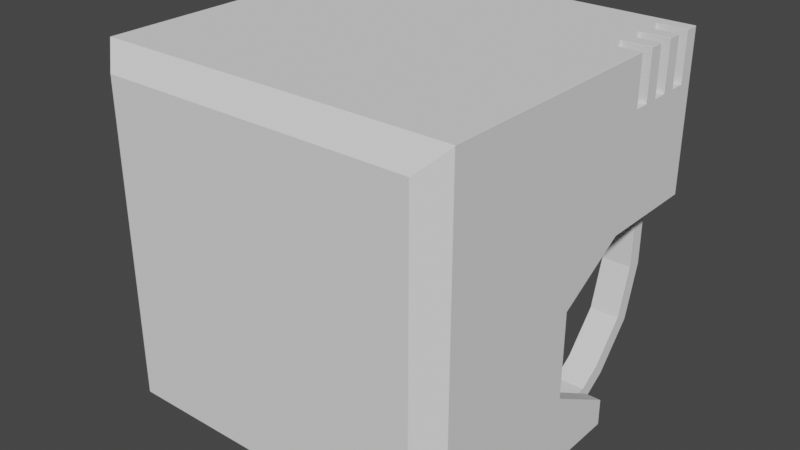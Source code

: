 # Source: robot.blend  (saved by Blender 3.3.6; exported with 4.5.12 LTS)
import bpy
from mathutils import Matrix  # noqa: F401  (used for matrix-valued properties, if any)

bpy.ops.wm.read_factory_settings(use_empty=True)
scene = bpy.context.scene
scene.name = 'Scene'

# ---- collections
col_collection = bpy.data.collections.new('Collection'); scene.collection.children.link(col_collection)

# ---- world
world_world = bpy.data.worlds.new('World'); scene.world = world_world
world_world.use_nodes = True; world_world.node_tree.nodes.clear()
_N = world_world.node_tree.nodes; _L = world_world.node_tree.links
n0 = _N.new('ShaderNodeOutputWorld'); n0.name = 'World Output'; n0.location = (300, 300)
n1 = _N.new('ShaderNodeBackground'); n1.name = 'Background'; n1.location = (10, 300)
n1.inputs[0].default_value = (0.05088, 0.05088, 0.05088, 1.0)
_L.new(n1.outputs[0], n0.inputs[0])
n0.is_active_output = True
world_world.color = (0.05088, 0.05088, 0.05088)
world_world.use_sun_shadow = False
world_world.sun_shadow_jitter_overblur = 0.0

# ---- meshes
me_cube_002 = bpy.data.meshes.new('Cube.002')
me_cube_002.from_pydata([(-0.3267, 0.3267, 0.3267), (0.0, 0.3267, 0.0362), (-0.3267, 0.1348, -0.3267), (-0.3267, 0.3267, 0.0362), (-0.3267, 0.1348, -0.277), (-0.3267, -0.0004316, -0.1989), (-0.3267, -0.0004316, -0.03954), (-0.3267, 0.1307, 0.0362), (0.0, 0.3267, 0.3267), (0.0, 0.1348, -0.3267), (-0.3267, 0.1307, 0.3267), (0.0, 0.1307, 0.3267), (0.0, -0.3267, 0.0362), (0.0, -0.3267, -0.1989), (0.0, -0.3267, -0.277), (0.0, -0.3267, -0.03954), (-0.2734, 0.3267, 0.3267), (-0.2734, 0.3267, 0.0362), (-0.2734, 0.1348, -0.3267), (-0.2734, 0.1307, 0.3267), (-0.246, -0.3267, -0.03954), (-0.246, -0.3267, -0.1989), (-0.246, -0.3267, -0.277), (-0.246, -0.3267, 0.0362), (0.0, 0.3267, 0.2382), (-0.3267, 0.3267, 0.2382), (-0.3267, 0.1307, 0.2382), (0.0, -0.3267, 0.2382), (-0.246, -0.3267, 0.2382), (-0.2734, 0.3267, 0.2382), (-0.3267, 0.1587, 0.3267), (-0.3267, 0.1867, 0.3267), (-0.3267, 0.2147, 0.3267), (-0.3267, 0.2427, 0.3267), (-0.3267, 0.2707, 0.3267), (-0.3267, 0.2987, 0.3267), (-0.3267, 0.1587, 0.0362), (-0.3267, 0.1867, 0.0362), (-0.3267, 0.2147, 0.0362), (-0.3267, 0.2427, 0.0362), (-0.3267, 0.2707, 0.0362), (-0.3267, 0.2987, 0.0362), (0.0, 0.2987, 0.3267), (0.0, 0.2707, 0.3267), (0.0, 0.2427, 0.3267), (0.0, 0.2147, 0.3267), (0.0, 0.1867, 0.3267), (0.0, 0.1587, 0.3267), (-0.2734, 0.1587, 0.3267), (-0.2734, 0.1867, 0.3267), (-0.2734, 0.2147, 0.3267), (-0.2734, 0.2427, 0.3267), (-0.2734, 0.2707, 0.3267), (-0.2734, 0.2987, 0.3267), (-0.3267, 0.2987, 0.2382), (-0.3267, 0.2707, 0.2382), (-0.3267, 0.2427, 0.2382), (-0.3267, 0.2147, 0.2382), (-0.3267, 0.1867, 0.2382), (-0.3267, 0.1587, 0.2382), (-0.2187, 0.3267, 0.3267), (-0.164, 0.3267, 0.3267), (-0.1094, 0.3267, 0.3267), (-0.05468, 0.3267, 0.3267), (-0.2187, 0.3267, 0.0362), (-0.164, 0.3267, 0.0362), (-0.1094, 0.3267, 0.0362), (-0.05468, 0.3267, 0.0362), (-0.2187, 0.1348, -0.3267), (-0.164, 0.1348, -0.3267), (-0.1094, 0.1348, -0.3267), (-0.05468, 0.1348, -0.3267), (-0.2187, -0.3267, -0.03954), (-0.164, -0.3267, -0.03954), (-0.1094, -0.3267, -0.03954), (-0.05468, -0.3267, -0.03954), (-0.2187, -0.3267, -0.1989), (-0.164, -0.3267, -0.1989), (-0.1094, -0.3267, -0.1989), (-0.05468, -0.3267, -0.1989), (-0.2187, -0.3267, -0.277), (-0.164, -0.3267, -0.277), (-0.1094, -0.3267, -0.277), (-0.05468, -0.3267, -0.277), (-0.2187, -0.3267, 0.0362), (-0.164, -0.3267, 0.0362), (-0.1094, -0.3267, 0.0362), (-0.05468, -0.3267, 0.0362), (-0.05468, 0.1307, 0.3267), (-0.1094, 0.1307, 0.3267), (-0.164, 0.1307, 0.3267), (-0.2187, 0.1307, 0.3267), (-0.2187, 0.3267, 0.2382), (-0.164, 0.3267, 0.2382), (-0.1094, 0.3267, 0.2382), (-0.05468, 0.3267, 0.2382), (-0.05468, -0.3267, 0.2382), (-0.1094, -0.3267, 0.2382), (-0.164, -0.3267, 0.2382), (-0.2187, -0.3267, 0.2382), (-0.05468, 0.1587, 0.3267), (-0.1094, 0.1587, 0.3267), (-0.164, 0.1587, 0.3267), (-0.2187, 0.1587, 0.3267), (-0.05468, 0.1867, 0.3267), (-0.1094, 0.1867, 0.3267), (-0.164, 0.1867, 0.3267), (-0.2187, 0.1867, 0.3267), (-0.05468, 0.2147, 0.3267), (-0.1094, 0.2147, 0.3267), (-0.164, 0.2147, 0.3267), (-0.2187, 0.2147, 0.3267), (-0.05468, 0.2427, 0.3267), (-0.1094, 0.2427, 0.3267), (-0.164, 0.2427, 0.3267), (-0.2187, 0.2427, 0.3267), (-0.05468, 0.2707, 0.3267), (-0.1094, 0.2707, 0.3267), (-0.164, 0.2707, 0.3267), (-0.2187, 0.2707, 0.3267), (-0.05468, 0.2987, 0.3267), (-0.1094, 0.2987, 0.3267), (-0.164, 0.2987, 0.3267), (-0.2187, 0.2987, 0.3267), (-0.2734, 0.1769, -0.3267), (-0.2187, 0.1769, -0.3267), (-0.1094, 0.1769, -0.3267), (-0.05468, 0.1769, -0.3267), (-0.2734, 0.3267, -0.1134), (-0.2734, 0.2277, -0.2943), (-0.2734, 0.2977, -0.2151), (-0.2187, 0.2277, -0.2943), (-0.2187, 0.3267, -0.1134), (-0.2187, 0.2977, -0.2151), (-0.1094, 0.3267, -0.1134), (-0.1094, 0.2277, -0.2943), (-0.1094, 0.2977, -0.2151), (-0.05468, 0.2277, -0.2943), (-0.05468, 0.3267, -0.1134), (-0.05468, 0.2977, -0.2151), (-0.2865, -0.3267, -0.2865), (-0.3267, -0.291, -0.3267), (-0.2865, -0.3267, 0.2865), (-0.3267, -0.291, 0.3267), (-0.3267, -0.291, -0.03954), (-0.2865, -0.3267, -0.03954), (-0.3267, -0.291, -0.1989), (-0.2865, -0.3267, -0.1989), (0.0, -0.3267, -0.2865), (0.0, -0.291, -0.3267), (0.0, -0.291, 0.3267), (0.0, -0.3267, 0.2865), (-0.2865, -0.3267, -0.277), (-0.3267, -0.291, -0.277), (-0.2865, -0.3267, 0.0362), (-0.3267, -0.291, 0.0362), (-0.246, -0.3267, 0.2865), (-0.2734, -0.291, 0.3267), (-0.2734, -0.291, -0.3267), (-0.246, -0.3267, -0.2865), (-0.3267, -0.291, 0.2382), (-0.2865, -0.3267, 0.2382), (-0.2187, -0.291, -0.3267), (-0.2187, -0.3267, -0.2865), (-0.164, -0.291, -0.3267), (-0.164, -0.3267, -0.2865), (-0.1094, -0.291, -0.3267), (-0.1094, -0.3267, -0.2865), (-0.05468, -0.3267, -0.2865), (-0.05468, -0.291, -0.3267), (-0.05468, -0.291, 0.3267), (-0.05468, -0.3267, 0.2865), (-0.1094, -0.291, 0.3267), (-0.1094, -0.3267, 0.2865), (-0.164, -0.291, 0.3267), (-0.164, -0.3267, 0.2865), (-0.2187, -0.3267, 0.2865), (-0.2187, -0.291, 0.3267), (-0.3267, -0.1491, -0.3267), (-0.3267, -0.007153, -0.3267), (-0.2734, -0.007153, -0.3267), (-0.2734, -0.1491, -0.3267), (-0.3267, -0.1491, -0.277), (-0.3267, -0.007153, -0.277), (-0.3267, -0.1504, 0.3267), (-0.3267, -0.009833, 0.3267), (-0.3267, -0.009833, 0.2382), (-0.3267, -0.1504, 0.2382), (-0.2734, -0.1504, 0.3267), (-0.2734, -0.009833, 0.3267), (-0.3267, -0.1504, 0.0362), (-0.3267, -0.009833, 0.0362), (-0.3267, -0.09728, -0.03954), (-0.3267, -0.1941, -0.03954), (-0.3267, -0.09728, -0.1989), (-0.3267, -0.1941, -0.1989), (-0.05468, -0.1491, -0.3267), (-0.05468, -0.007153, -0.3267), (0.0, -0.007153, -0.3267), (0.0, -0.1491, -0.3267), (-0.05468, -0.009833, 0.3267), (-0.05468, -0.1504, 0.3267), (0.0, -0.1504, 0.3267), (0.0, -0.009833, 0.3267), (-0.2187, -0.1504, 0.3267), (-0.2187, -0.009833, 0.3267), (-0.2187, -0.007153, -0.3267), (-0.2187, -0.1491, -0.3267), (-0.164, -0.007153, -0.3267), (-0.164, -0.1491, -0.3267), (-0.1094, -0.007153, -0.3267), (-0.1094, -0.1491, -0.3267), (-0.1094, -0.009833, 0.3267), (-0.1094, -0.1504, 0.3267), (-0.164, -0.009833, 0.3267), (-0.164, -0.1504, 0.3267), (-0.3267, 0.06516, -0.001671), (0.0, -0.3267, -0.001671), (-0.246, -0.3267, -0.001671), (-0.2187, -0.3267, -0.001671), (-0.164, -0.3267, -0.001671), (-0.1094, -0.3267, -0.001671), (-0.05468, -0.3267, -0.001671), (-0.2865, -0.3267, -0.001671), (-0.3267, -0.291, -0.001671), (-0.3267, -0.1723, -0.001671), (-0.3267, -0.05356, -0.001671)], [], [(140, 159, 22, 152), (147, 21, 20, 145), (168, 148, 14, 83), (200, 203, 11, 88), (96, 27, 151, 171), (152, 22, 21, 147), (29, 25, 0, 16), (197, 71, 9, 198), (154, 23, 28, 161), (59, 36, 7, 26), (120, 42, 8, 63), (83, 14, 13, 79), (79, 13, 15, 75), (222, 217, 12, 87), (186, 26, 7, 191), (185, 189, 19, 10), (226, 216, 6, 192), (192, 6, 5, 194), (183, 194, 5, 4), (35, 53, 16, 0), (92, 29, 16, 60), (223, 218, 23, 154), (185, 10, 26, 186), (178, 141, 153, 182), (64, 17, 29, 92), (189, 205, 91, 19), (87, 12, 27, 96), (30, 59, 26, 10), (161, 28, 156, 142), (17, 3, 25, 29), (0, 25, 54, 35), (118, 117, 121, 122), (34, 55, 56, 33), (119, 118, 122, 123), (32, 57, 58, 31), (52, 119, 123, 53), (10, 19, 48, 30), (115, 114, 118, 119), (31, 49, 50, 32), (51, 115, 119, 52), (33, 51, 52, 34), (117, 116, 120, 121), (88, 11, 47, 100), (100, 47, 46, 104), (104, 46, 45, 108), (108, 45, 44, 112), (112, 44, 43, 116), (116, 43, 42, 120), (25, 3, 41, 54), (54, 41, 40, 55), (55, 40, 39, 56), (56, 39, 38, 57), (57, 38, 37, 58), (58, 37, 36, 59), (114, 113, 117, 118), (113, 112, 116, 117), (50, 111, 115, 51), (111, 110, 114, 115), (110, 109, 113, 114), (109, 108, 112, 113), (49, 107, 111, 50), (107, 106, 110, 111), (106, 105, 109, 110), (105, 104, 108, 109), (48, 103, 107, 49), (103, 102, 106, 107), (102, 101, 105, 106), (101, 100, 104, 105), (19, 91, 103, 48), (91, 90, 102, 103), (90, 89, 101, 102), (89, 88, 100, 101), (23, 84, 99, 28), (84, 85, 98, 99), (85, 86, 97, 98), (86, 87, 96, 97), (1, 67, 95, 24), (67, 66, 94, 95), (66, 65, 93, 94), (65, 64, 92, 93), (24, 95, 63, 8), (95, 94, 62, 63), (94, 93, 61, 62), (93, 92, 60, 61), (159, 163, 80, 22), (205, 214, 90, 91), (214, 212, 89, 90), (218, 219, 84, 23), (219, 220, 85, 84), (220, 221, 86, 85), (221, 222, 87, 86), (21, 76, 72, 20), (76, 77, 73, 72), (77, 78, 74, 73), (78, 79, 75, 74), (22, 80, 76, 21), (80, 81, 77, 76), (81, 82, 78, 77), (82, 83, 79, 78), (53, 123, 60, 16), (123, 122, 61, 60), (122, 121, 62, 61), (121, 120, 63, 62), (28, 99, 176, 156), (99, 98, 175, 176), (98, 97, 173, 175), (97, 96, 171, 173), (180, 18, 68, 206), (208, 69, 70, 210), (210, 70, 71, 197), (212, 200, 88, 89), (206, 68, 69, 208), (163, 165, 81, 80), (165, 167, 82, 81), (167, 168, 83, 82), (135, 137, 127, 126), (66, 67, 138, 134), (17, 64, 132, 128), (68, 18, 124, 125), (71, 70, 126, 127), (128, 132, 133, 130), (130, 133, 131, 129), (134, 138, 139, 136), (136, 139, 137, 135), (129, 131, 125, 124), (161, 142, 143, 160), (223, 154, 155, 224), (140, 152, 153, 141), (157, 143, 142, 156), (147, 145, 144, 146), (169, 149, 148, 168), (152, 147, 146, 153), (177, 157, 156, 176), (141, 158, 159, 140), (154, 161, 160, 155), (158, 162, 163, 159), (162, 164, 165, 163), (164, 166, 167, 165), (166, 169, 168, 167), (150, 170, 171, 151), (170, 172, 173, 171), (172, 174, 175, 173), (174, 177, 176, 175), (179, 2, 18, 180), (141, 178, 181, 158), (178, 179, 180, 181), (162, 207, 209, 164), (207, 206, 208, 209), (172, 170, 201, 213), (213, 201, 200, 212), (166, 211, 196, 169), (211, 210, 197, 196), (164, 209, 211, 166), (209, 208, 210, 211), (158, 181, 207, 162), (181, 180, 206, 207), (174, 172, 213, 215), (215, 213, 212, 214), (177, 174, 215, 204), (204, 215, 214, 205), (157, 177, 204, 188), (188, 204, 205, 189), (2, 179, 183, 4), (179, 178, 182, 183), (143, 184, 187, 160), (184, 185, 186, 187), (153, 146, 195, 182), (182, 195, 194, 183), (144, 193, 195, 146), (193, 192, 194, 195), (224, 225, 193, 144), (225, 226, 192, 193), (143, 157, 188, 184), (184, 188, 189, 185), (160, 187, 190, 155), (187, 186, 191, 190), (169, 196, 199, 149), (196, 197, 198, 199), (170, 150, 202, 201), (201, 202, 203, 200), (190, 191, 226, 225), (155, 190, 225, 224), (145, 223, 224, 144), (74, 75, 222, 221), (73, 74, 221, 220), (72, 73, 220, 219), (20, 72, 219, 218), (145, 20, 218, 223), (191, 7, 216, 226), (75, 15, 217, 222)])
_uv = me_cube_002.uv_layers.new(name='UVMap')
_uv.uv.foreach_set('vector', [0.3921, 0.9215, 0.382, 0.8976, 0.3837, 0.877, 0.3969, 0.9072, 0.4536, 0.9072, 0.4385, 0.877, 0.4933, 0.877, 0.5103, 0.9072, 0.1337, 0.3133, 0.07167, 0.1672, 0.0, 0.0, 0.07674, 0.1754, 0.3102, 0.3357, 0.19, 0.266, 0.0, 0.0, 0.1535, 0.1096, 0.6004, 0.771, 0.5493, 0.769, 0.5906, 0.8269, 0.6378, 0.8158, 0.3969, 0.9072, 0.3837, 0.877, 0.4385, 0.877, 0.4536, 0.9072, 0.6174, 0.2733, 0.6115, 0.25, 0.625, 0.25, 0.6404, 0.2807, 0.1599, 0.2945, 0.06578, 0.03097, 0.0, 0.0, 0.1141, 0.2662, 0.5387, 0.9072, 0.5207, 0.877, 0.8051, 0.7789, 0.8139, 0.7792, 0.7465, 0.5065, 0.07341, 0.03571, 0.0, 0.0, 0.769, 0.5493, 0.646, 0.4066, 0.6429, 0.4286, 0.75, 0.5, 0.7281, 0.4561, 0.07674, 0.1754, 0.0, 0.0, 0.0, 0.0, 0.0877, 0.1754, 0.0877, 0.1754, 0.0, 0.0, 0.0, 0.0, 0.09867, 0.1754, 0.1014, 0.1754, 0.0, 0.0, 0.0, 0.0, 0.1041, 0.1754, 0.7909, 0.6195, 0.769, 0.5493, 0.0, 0.0, 0.1805, 0.304, 0.875, 0.663, 0.7908, 0.6142, 0.7674, 0.5481, 0.875, 0.625, 0.1725, 0.2981, 0.0, 0.0, 0.0, 0.0, 0.1644, 0.2922, 0.1644, 0.2922, 0.0, 0.0, 0.0, 0.0, 0.1461, 0.2922, 0.1331, 0.3043, 0.1461, 0.2922, 0.0, 0.0, 0.0, 0.0, 0.6607, 0.3036, 0.6585, 0.3189, 0.6404, 0.2807, 0.625, 0.25, 0.6257, 0.3065, 0.6174, 0.2733, 0.6404, 0.2807, 0.6623, 0.3246, 0.5245, 0.9072, 0.507, 0.877, 0.5207, 0.877, 0.5387, 0.9072, 0.875, 0.663, 0.875, 0.625, 0.769, 0.5493, 0.7909, 0.6195, 0.375, 0.6777, 0.375, 0.9282, 0.3994, 0.9128, 0.2662, 0.6086, 0.3605, 0.1754, 0.4507, 0.2193, 0.6174, 0.2733, 0.6257, 0.3065, 0.7908, 0.6142, 0.6706, 0.5446, 0.6139, 0.4385, 0.7674, 0.5481, 0.1041, 0.1754, 0.0, 0.0, 0.5493, 0.769, 0.6004, 0.771, 0.8393, 0.5714, 0.7465, 0.5065, 0.769, 0.5493, 0.875, 0.625, 0.8139, 0.7792, 0.8051, 0.7789, 0.8265, 0.7715, 0.8346, 0.7696, 0.4507, 0.2193, 0.5138, 0.25, 0.6115, 0.25, 0.6174, 0.2733, 0.625, 0.25, 0.6115, 0.25, 0.634, 0.2928, 0.6607, 0.3036, 0.6203, 0.3571, 0.5921, 0.3571, 0.6491, 0.3847, 0.6523, 0.3628, 0.6964, 0.3571, 0.6565, 0.3355, 0.679, 0.3783, 0.7321, 0.4107, 0.6485, 0.3571, 0.6203, 0.3571, 0.6523, 0.3628, 0.6554, 0.3409, 0.7679, 0.4643, 0.7015, 0.421, 0.724, 0.4638, 0.8036, 0.5179, 0.6767, 0.3571, 0.6485, 0.3571, 0.6554, 0.3409, 0.6585, 0.3189, 0.875, 0.625, 0.7674, 0.5481, 0.7493, 0.5099, 0.8393, 0.5714, 0.6416, 0.3734, 0.5883, 0.3515, 0.6203, 0.3571, 0.6485, 0.3571, 0.8036, 0.5179, 0.7311, 0.4717, 0.713, 0.4335, 0.7679, 0.4643, 0.6948, 0.3953, 0.6416, 0.3734, 0.6485, 0.3571, 0.6767, 0.3571, 0.7321, 0.4107, 0.6948, 0.3953, 0.6767, 0.3571, 0.6964, 0.3571, 0.5921, 0.3571, 0.5639, 0.3571, 0.646, 0.4066, 0.6491, 0.3847, 0.1535, 0.1096, 0.0, 0.0, 0.1071, 0.07143, 0.2356, 0.1591, 0.2356, 0.1591, 0.1071, 0.07143, 0.2143, 0.1429, 0.3177, 0.2086, 0.3177, 0.2086, 0.2143, 0.1429, 0.3214, 0.2143, 0.3997, 0.2581, 0.3997, 0.2581, 0.3214, 0.2143, 0.4286, 0.2857, 0.4818, 0.3076, 0.4818, 0.3076, 0.4286, 0.2857, 0.5357, 0.3571, 0.5639, 0.3571, 0.5639, 0.3571, 0.5357, 0.3571, 0.6429, 0.4286, 0.646, 0.4066, 0.6115, 0.25, 0.5138, 0.25, 0.4404, 0.2143, 0.634, 0.2928, 0.634, 0.2928, 0.4404, 0.2143, 0.367, 0.1786, 0.6565, 0.3355, 0.6565, 0.3355, 0.367, 0.1786, 0.2936, 0.1429, 0.679, 0.3783, 0.679, 0.3783, 0.2936, 0.1429, 0.2202, 0.1071, 0.7015, 0.421, 0.7015, 0.421, 0.2202, 0.1071, 0.1468, 0.07143, 0.724, 0.4638, 0.724, 0.4638, 0.1468, 0.07143, 0.07341, 0.03571, 0.7465, 0.5065, 0.5883, 0.3515, 0.5351, 0.3296, 0.5921, 0.3571, 0.6203, 0.3571, 0.5351, 0.3296, 0.4818, 0.3076, 0.5639, 0.3571, 0.5921, 0.3571, 0.713, 0.4335, 0.6347, 0.3897, 0.6416, 0.3734, 0.6948, 0.3953, 0.6347, 0.3897, 0.5563, 0.3458, 0.5883, 0.3515, 0.6416, 0.3734, 0.5563, 0.3458, 0.478, 0.302, 0.5351, 0.3296, 0.5883, 0.3515, 0.478, 0.302, 0.3997, 0.2581, 0.4818, 0.3076, 0.5351, 0.3296, 0.7311, 0.4717, 0.6277, 0.406, 0.6347, 0.3897, 0.713, 0.4335, 0.6277, 0.406, 0.5244, 0.3402, 0.5563, 0.3458, 0.6347, 0.3897, 0.5244, 0.3402, 0.421, 0.2744, 0.478, 0.302, 0.5563, 0.3458, 0.421, 0.2744, 0.3177, 0.2086, 0.3997, 0.2581, 0.478, 0.302, 0.7493, 0.5099, 0.6208, 0.4222, 0.6277, 0.406, 0.7311, 0.4717, 0.6208, 0.4222, 0.4924, 0.3345, 0.5244, 0.3402, 0.6277, 0.406, 0.4924, 0.3345, 0.364, 0.2468, 0.421, 0.2744, 0.5244, 0.3402, 0.364, 0.2468, 0.2356, 0.1591, 0.3177, 0.2086, 0.421, 0.2744, 0.7674, 0.5481, 0.6139, 0.4385, 0.6208, 0.4222, 0.7493, 0.5099, 0.6139, 0.4385, 0.4604, 0.3289, 0.4924, 0.3345, 0.6208, 0.4222, 0.4604, 0.3289, 0.307, 0.2193, 0.364, 0.2468, 0.4924, 0.3345, 0.307, 0.2193, 0.1535, 0.1096, 0.2356, 0.1591, 0.364, 0.2468, 0.5207, 0.877, 0.4166, 0.7016, 0.7539, 0.7769, 0.8051, 0.7789, 0.4166, 0.7016, 0.3124, 0.5262, 0.7028, 0.7749, 0.7539, 0.7769, 0.3124, 0.5262, 0.2083, 0.3508, 0.6516, 0.773, 0.7028, 0.7749, 0.2083, 0.3508, 0.1041, 0.1754, 0.6004, 0.771, 0.6516, 0.773, 0.0, 0.0, 0.09013, 0.04385, 0.6508, 0.4062, 0.6591, 0.4394, 0.09013, 0.04385, 0.1803, 0.0877, 0.6424, 0.373, 0.6508, 0.4062, 0.1803, 0.0877, 0.2704, 0.1316, 0.6341, 0.3397, 0.6424, 0.373, 0.2704, 0.1316, 0.3605, 0.1754, 0.6257, 0.3065, 0.6341, 0.3397, 0.6591, 0.4394, 0.6508, 0.4062, 0.7281, 0.4561, 0.75, 0.5, 0.6508, 0.4062, 0.6424, 0.373, 0.7061, 0.4123, 0.7281, 0.4561, 0.6424, 0.373, 0.6341, 0.3397, 0.6842, 0.3684, 0.7061, 0.4123, 0.6341, 0.3397, 0.6257, 0.3065, 0.6623, 0.3246, 0.6842, 0.3684, 0.382, 0.8976, 0.32, 0.7515, 0.307, 0.7016, 0.3837, 0.877, 0.6706, 0.5446, 0.5505, 0.4749, 0.4604, 0.3289, 0.6139, 0.4385, 0.5505, 0.4749, 0.4303, 0.4053, 0.307, 0.2193, 0.4604, 0.3289, 0.507, 0.877, 0.4056, 0.7016, 0.4166, 0.7016, 0.5207, 0.877, 0.4056, 0.7016, 0.3042, 0.5262, 0.3124, 0.5262, 0.4166, 0.7016, 0.3042, 0.5262, 0.2028, 0.3508, 0.2083, 0.3508, 0.3124, 0.5262, 0.2028, 0.3508, 0.1014, 0.1754, 0.1041, 0.1754, 0.2083, 0.3508, 0.4385, 0.877, 0.3508, 0.7016, 0.3947, 0.7016, 0.4933, 0.877, 0.3508, 0.7016, 0.2631, 0.5262, 0.296, 0.5262, 0.3947, 0.7016, 0.2631, 0.5262, 0.1754, 0.3508, 0.1973, 0.3508, 0.296, 0.5262, 0.1754, 0.3508, 0.0877, 0.1754, 0.09867, 0.1754, 0.1973, 0.3508, 0.3837, 0.877, 0.307, 0.7016, 0.3508, 0.7016, 0.4385, 0.877, 0.307, 0.7016, 0.2302, 0.5262, 0.2631, 0.5262, 0.3508, 0.7016, 0.2302, 0.5262, 0.1535, 0.3508, 0.1754, 0.3508, 0.2631, 0.5262, 0.1535, 0.3508, 0.07674, 0.1754, 0.0877, 0.1754, 0.1754, 0.3508, 0.6585, 0.3189, 0.6554, 0.3409, 0.6623, 0.3246, 0.6404, 0.2807, 0.6554, 0.3409, 0.6523, 0.3628, 0.6842, 0.3684, 0.6623, 0.3246, 0.6523, 0.3628, 0.6491, 0.3847, 0.7061, 0.4123, 0.6842, 0.3684, 0.6491, 0.3847, 0.646, 0.4066, 0.7281, 0.4561, 0.7061, 0.4123, 0.8051, 0.7789, 0.7539, 0.7769, 0.7793, 0.7826, 0.8265, 0.7715, 0.7539, 0.7769, 0.7028, 0.7749, 0.7321, 0.7937, 0.7793, 0.7826, 0.7028, 0.7749, 0.6516, 0.773, 0.685, 0.8047, 0.7321, 0.7937, 0.6516, 0.773, 0.6004, 0.771, 0.6378, 0.8158, 0.685, 0.8047, 0.3429, 0.4073, 0.3289, 0.1548, 0.2631, 0.1239, 0.2972, 0.3791, 0.2514, 0.3509, 0.1973, 0.09291, 0.1316, 0.06194, 0.2056, 0.3227, 0.2056, 0.3227, 0.1316, 0.06194, 0.06578, 0.03097, 0.1599, 0.2945, 0.4303, 0.4053, 0.3102, 0.3357, 0.1535, 0.1096, 0.307, 0.2193, 0.2972, 0.3791, 0.2631, 0.1239, 0.1973, 0.09291, 0.2514, 0.3509, 0.32, 0.7515, 0.2579, 0.6055, 0.2302, 0.5262, 0.307, 0.7016, 0.2579, 0.6055, 0.1958, 0.4594, 0.1535, 0.3508, 0.2302, 0.5262, 0.1958, 0.4594, 0.1337, 0.3133, 0.07674, 0.1754, 0.1535, 0.3508, 0.1803, 0.0877, 0.09013, 0.04385, 0.09013, 0.04385, 0.1803, 0.0877, 0.1803, 0.0877, 0.09013, 0.04385, 0.09013, 0.04385, 0.1803, 0.0877, 0.4507, 0.2193, 0.3605, 0.1754, 0.3605, 0.1754, 0.4507, 0.2193, 0.2631, 0.1239, 0.3289, 0.1548, 0.4507, 0.2193, 0.3605, 0.1754, 0.06578, 0.03097, 0.1316, 0.06194, 0.1803, 0.0877, 0.09013, 0.04385, 0.4507, 0.2193, 0.3605, 0.1754, 0.3605, 0.1754, 0.4507, 0.2193, 0.4507, 0.2193, 0.3605, 0.1754, 0.3605, 0.1754, 0.4507, 0.2193, 0.1803, 0.0877, 0.09013, 0.04385, 0.09013, 0.04385, 0.1803, 0.0877, 0.1803, 0.0877, 0.09013, 0.04385, 0.09013, 0.04385, 0.1803, 0.0877, 0.4507, 0.2193, 0.3605, 0.1754, 0.3605, 0.1754, 0.4507, 0.2193, 0.8139, 0.7792, 0.8346, 0.7696, 0.875, 0.739, 0.8346, 0.76, 0.5245, 0.9072, 0.5387, 0.9072, 0.5415, 0.9121, 0.5174, 0.8944, 0.3921, 0.9215, 0.3969, 0.9072, 0.3994, 0.9128, 0.375, 0.9282, 0.8375, 0.7463, 0.875, 0.739, 0.8346, 0.7696, 0.8265, 0.7715, 0.4536, 0.9072, 0.5103, 0.9072, 0.4932, 0.8767, 0.4384, 0.8767, 0.348, 0.8215, 0.3423, 0.7987, 0.07167, 0.1672, 0.1337, 0.3133, 0.3969, 0.9072, 0.4536, 0.9072, 0.4384, 0.8767, 0.3994, 0.9128, 0.784, 0.7566, 0.8375, 0.7463, 0.8265, 0.7715, 0.7793, 0.7826, 0.375, 0.9282, 0.371, 0.9123, 0.382, 0.8976, 0.3921, 0.9215, 0.5387, 0.9072, 0.8139, 0.7792, 0.8346, 0.76, 0.5415, 0.9121, 0.371, 0.9123, 0.3652, 0.8896, 0.32, 0.7515, 0.382, 0.8976, 0.3652, 0.8896, 0.3595, 0.8669, 0.2579, 0.6055, 0.32, 0.7515, 0.3595, 0.8669, 0.3538, 0.8442, 0.1958, 0.4594, 0.2579, 0.6055, 0.3538, 0.8442, 0.348, 0.8215, 0.1337, 0.3133, 0.1958, 0.4594, 0.57, 0.7981, 0.6235, 0.7877, 0.6378, 0.8158, 0.5906, 0.8269, 0.6235, 0.7877, 0.677, 0.7773, 0.685, 0.8047, 0.6378, 0.8158, 0.677, 0.7773, 0.7305, 0.767, 0.7321, 0.7937, 0.685, 0.8047, 0.7305, 0.767, 0.784, 0.7566, 0.7793, 0.7826, 0.7321, 0.7937, 0.375, 0.4271, 0.375, 0.1766, 0.3289, 0.1548, 0.3429, 0.4073, 0.375, 0.9282, 0.375, 0.6777, 0.357, 0.6598, 0.371, 0.9123, 0.375, 0.6777, 0.375, 0.4271, 0.3429, 0.4073, 0.357, 0.6598, 0.3652, 0.8896, 0.3312, 0.6344, 0.3055, 0.6089, 0.3595, 0.8669, 0.3312, 0.6344, 0.2972, 0.3791, 0.2514, 0.3509, 0.3055, 0.6089, 0.677, 0.7773, 0.6235, 0.7877, 0.4669, 0.5617, 0.5537, 0.5913, 0.5537, 0.5913, 0.4669, 0.5617, 0.3102, 0.3357, 0.4303, 0.4053, 0.3538, 0.8442, 0.2797, 0.5834, 0.254, 0.558, 0.348, 0.8215, 0.2797, 0.5834, 0.2056, 0.3227, 0.1599, 0.2945, 0.254, 0.558, 0.3595, 0.8669, 0.3055, 0.6089, 0.2797, 0.5834, 0.3538, 0.8442, 0.3055, 0.6089, 0.2514, 0.3509, 0.2056, 0.3227, 0.2797, 0.5834, 0.371, 0.9123, 0.357, 0.6598, 0.3312, 0.6344, 0.3652, 0.8896, 0.357, 0.6598, 0.3429, 0.4073, 0.2972, 0.3791, 0.3312, 0.6344, 0.7305, 0.767, 0.677, 0.7773, 0.5537, 0.5913, 0.6405, 0.621, 0.6405, 0.621, 0.5537, 0.5913, 0.4303, 0.4053, 0.5505, 0.4749, 0.784, 0.7566, 0.7305, 0.767, 0.6405, 0.621, 0.7273, 0.6506, 0.7273, 0.6506, 0.6405, 0.621, 0.5505, 0.4749, 0.6706, 0.5446, 0.8375, 0.7463, 0.784, 0.7566, 0.7273, 0.6506, 0.8141, 0.6802, 0.8141, 0.6802, 0.7273, 0.6506, 0.6706, 0.5446, 0.7908, 0.6142, 0.375, 0.1766, 0.375, 0.4271, 0.1331, 0.3043, 0.0, 0.0, 0.375, 0.4271, 0.375, 0.6777, 0.2662, 0.6086, 0.1331, 0.3043, 0.875, 0.739, 0.875, 0.701, 0.8127, 0.6897, 0.8346, 0.76, 0.875, 0.701, 0.875, 0.663, 0.7909, 0.6195, 0.8127, 0.6897, 0.3994, 0.9128, 0.4384, 0.8767, 0.2922, 0.5845, 0.2662, 0.6086, 0.2662, 0.6086, 0.2922, 0.5845, 0.1461, 0.2922, 0.1331, 0.3043, 0.4932, 0.8767, 0.3288, 0.5845, 0.2922, 0.5845, 0.4384, 0.8767, 0.3288, 0.5845, 0.1644, 0.2922, 0.1461, 0.2922, 0.2922, 0.5845, 0.5174, 0.8944, 0.3449, 0.5963, 0.3288, 0.5845, 0.4932, 0.8767, 0.3449, 0.5963, 0.1725, 0.2981, 0.1644, 0.2922, 0.3288, 0.5845, 0.875, 0.739, 0.8375, 0.7463, 0.8141, 0.6802, 0.875, 0.701, 0.875, 0.701, 0.8141, 0.6802, 0.7908, 0.6142, 0.875, 0.663, 0.8346, 0.76, 0.8127, 0.6897, 0.361, 0.6081, 0.5415, 0.9121, 0.8127, 0.6897, 0.7909, 0.6195, 0.1805, 0.304, 0.361, 0.6081, 0.348, 0.8215, 0.254, 0.558, 0.2282, 0.5325, 0.3423, 0.7987, 0.254, 0.558, 0.1599, 0.2945, 0.1141, 0.2662, 0.2282, 0.5325, 0.6235, 0.7877, 0.57, 0.7981, 0.38, 0.532, 0.4669, 0.5617, 0.4669, 0.5617, 0.38, 0.532, 0.19, 0.266, 0.3102, 0.3357, 0.361, 0.6081, 0.1805, 0.304, 0.1725, 0.2981, 0.3449, 0.5963, 0.5415, 0.9121, 0.361, 0.6081, 0.3449, 0.5963, 0.5174, 0.8944, 0.5103, 0.9072, 0.5245, 0.9072, 0.5174, 0.8944, 0.4932, 0.8767, 0.1973, 0.3508, 0.09867, 0.1754, 0.1014, 0.1754, 0.2028, 0.3508, 0.296, 0.5262, 0.1973, 0.3508, 0.2028, 0.3508, 0.3042, 0.5262, 0.3947, 0.7016, 0.296, 0.5262, 0.3042, 0.5262, 0.4056, 0.7016, 0.4933, 0.877, 0.3947, 0.7016, 0.4056, 0.7016, 0.507, 0.877, 0.5103, 0.9072, 0.4933, 0.877, 0.507, 0.877, 0.5245, 0.9072, 0.1805, 0.304, 0.0, 0.0, 0.0, 0.0, 0.1725, 0.2981, 0.09867, 0.1754, 0.0, 0.0, 0.0, 0.0, 0.1014, 0.1754])
me_cube_002.update()

# ---- objects
ob_head = bpy.data.objects.new('Head', me_cube_002)

# ---- transforms, parenting, visibility, modifiers, constraints
ob_head.location = (0.0, 0.0, 0.0)
ob_head.scale = (0.7652, 0.7652, 0.7652)
_m = ob_head.modifiers.new('Mirror', 'MIRROR')
_m = ob_head.modifiers.new('Solidify', 'SOLIDIFY')
_m.thickness = 0.03
_m.use_even_offset = True
_m = ob_head.modifiers.new('Bevel', 'BEVEL')
_m.width = 0.87
_m.width_pct = 0.87

# ---- collection membership
col_collection.objects.link(ob_head)

# ---- scene / render settings (as saved in the file)
scene.frame_start = 1; scene.frame_end = 250; scene.frame_set(18)
scene.render.engine = 'BLENDER_EEVEE_NEXT'
scene.cycles.sampling_pattern = 'TABULATED_SOBOL'
scene.cycles.use_light_tree = False
scene.view_settings.view_transform = 'Filmic'
bpy.context.view_layer.update()

# ---- added for rendering (the .blend has no active camera and no usable light): camera, sun
cam_auto = bpy.data.cameras.new('AutoCamera')
cam_auto.lens = 50.0
cam_auto.sensor_width = 36.0
cam_auto.clip_end = 1000.0
ob_auto_camera = bpy.data.objects.new('AutoCamera', cam_auto)
scene.collection.objects.link(ob_auto_camera)
ob_auto_camera.location = (0.801268, -0.961522, 0.641014)
ob_auto_camera.rotation_euler = (1.09748, -7.21219e-08, 0.694738)
scene.camera = ob_auto_camera
light_auto_sun = bpy.data.lights.new('AutoSun', 'SUN')
light_auto_sun.energy = 3.0
light_auto_sun.angle = 0.0523599
ob_auto_sun = bpy.data.objects.new('AutoSun', light_auto_sun)
scene.collection.objects.link(ob_auto_sun)
ob_auto_sun.rotation_euler = (0.872665, 0.174533, 0.523599)
bpy.context.view_layer.update()
